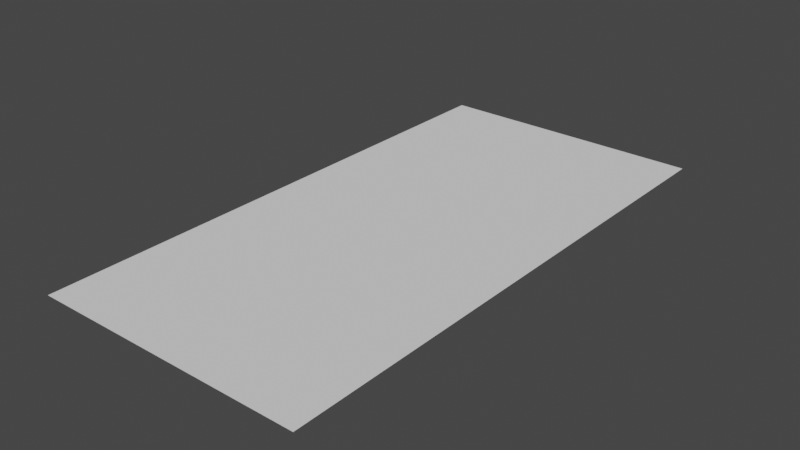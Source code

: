 # Source: plane2.blend  (saved by Blender 2.83.19; exported with 4.5.12 LTS)
import bpy
from mathutils import Matrix  # noqa: F401  (used for matrix-valued properties, if any)

bpy.ops.wm.read_factory_settings(use_empty=True)
scene = bpy.context.scene
scene.name = 'Scene'

# ---- collections
col_collection = bpy.data.collections.new('Collection'); scene.collection.children.link(col_collection)

# ---- world
world_world = bpy.data.worlds.new('World'); scene.world = world_world
world_world.use_nodes = True; world_world.node_tree.nodes.clear()
_N = world_world.node_tree.nodes; _L = world_world.node_tree.links
n0 = _N.new('ShaderNodeOutputWorld'); n0.name = 'World Output'; n0.location = (300, 300)
n1 = _N.new('ShaderNodeBackground'); n1.name = 'Background'; n1.location = (10, 300)
n1.inputs[0].default_value = (0.05088, 0.05088, 0.05088, 1.0)
_L.new(n1.outputs[0], n0.inputs[0])
n0.is_active_output = True
world_world.color = (0.05088, 0.05088, 0.05088)
world_world.use_sun_shadow = False
world_world.sun_shadow_jitter_overblur = 0.0

# ---- meshes
me_plane = bpy.data.meshes.new('Plane')
me_plane.from_pydata([(-1.0, 0.0, 0.0), (1.0, 0.0, 0.0), (-1.0, 2.0, 0.0), (1.0, 2.0, 0.0)], [], [(0, 1, 3, 2)])
_uv = me_plane.uv_layers.new(name='UVMap')
_uv.uv.foreach_set('vector', [-5.96e-08, 1.0, 0.0, -5.96e-08, 1.0, 0.0, 1.0, 1.0])
me_plane.use_remesh_fix_poles = True
me_plane.use_remesh_preserve_attributes = False
me_plane.use_mirror_vertex_groups = False
me_plane.update()

# ---- objects
ob_plane = bpy.data.objects.new('Plane', me_plane)

# ---- transforms, parenting, visibility, modifiers, constraints
ob_plane.location = (0.0, -2.0, 0.0)
ob_plane.scale = (1.0, 2.0, 1.0)
ob_plane.lineart.crease_threshold = 0.0

# ---- collection membership
col_collection.objects.link(ob_plane)

# ---- scene / render settings (as saved in the file)
scene.frame_start = 1; scene.frame_end = 250; scene.frame_set(2)
scene.render.engine = 'BLENDER_EEVEE_NEXT'
scene.cycles.use_denoising = False
scene.cycles.samples = 128
scene.cycles.sampling_pattern = 'TABULATED_SOBOL'
scene.cycles.use_adaptive_sampling = False
scene.cycles.use_light_tree = False
scene.view_settings.view_transform = 'Filmic'
bpy.context.view_layer.update()

# ---- added for rendering (the .blend has no active camera and no usable light): camera, sun
cam_auto = bpy.data.cameras.new('AutoCamera')
cam_auto.lens = 50.0
cam_auto.sensor_width = 36.0
cam_auto.clip_end = 1000.0
ob_auto_camera = bpy.data.objects.new('AutoCamera', cam_auto)
scene.collection.objects.link(ob_auto_camera)
ob_auto_camera.location = (4.13773, -4.96528, 3.31018)
ob_auto_camera.rotation_euler = (1.09748, -7.21219e-08, 0.694738)
scene.camera = ob_auto_camera
light_auto_sun = bpy.data.lights.new('AutoSun', 'SUN')
light_auto_sun.energy = 3.0
light_auto_sun.angle = 0.0523599
ob_auto_sun = bpy.data.objects.new('AutoSun', light_auto_sun)
scene.collection.objects.link(ob_auto_sun)
ob_auto_sun.rotation_euler = (0.872665, 0.174533, 0.523599)
bpy.context.view_layer.update()
